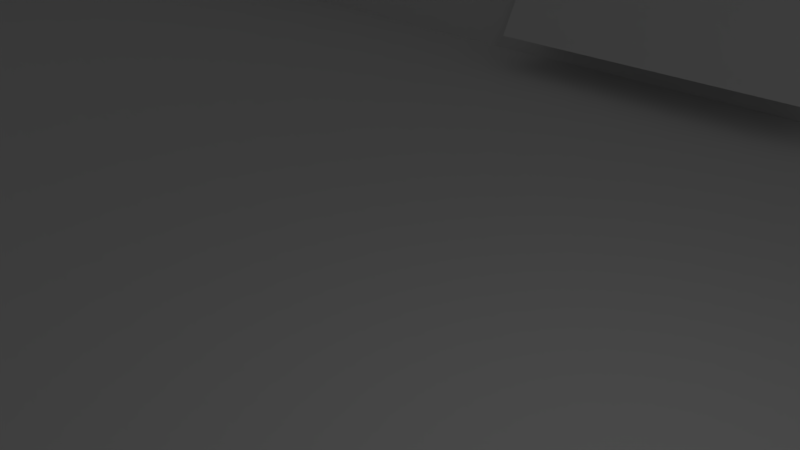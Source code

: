 # Source: DotPhat_2.0.0.blend  (saved by Blender 2.78.0; exported with 4.5.12 LTS)
import bpy
from mathutils import Matrix  # noqa: F401  (used for matrix-valued properties, if any)

bpy.ops.wm.read_factory_settings(use_empty=True)
scene = bpy.context.scene
scene.name = 'Scene'

# ---- collections
col_collection_1 = bpy.data.collections.new('Collection 1'); scene.collection.children.link(col_collection_1)

# ---- materials (node trees are filled in below, after node groups)
mat_material = bpy.data.materials.new('Material')
mat_material.alpha_threshold = 0.0
mat_material.use_transparent_shadow = False
mat_material.roughness = 0.5
mat_material.line_color = (0.0, 0.0, 0.0, 1.0)

# ---- material node trees

# ---- world
world_world = bpy.data.worlds.new('World'); scene.world = world_world
world_world.color = (0.05088, 0.05088, 0.05088)
world_world.use_sun_shadow = False
world_world.sun_shadow_jitter_overblur = 0.0
world_world.cycles.sampling_method = 'MANUAL'

# ---- cameras
cam_camera = bpy.data.cameras.new('Camera')
cam_camera.clip_end = 100.0
cam_camera.lens = 35.0
cam_camera.sensor_width = 32.0
cam_camera.sensor_height = 18.0
cam_camera.ortho_scale = 7.314
cam_camera.dof.focus_distance = 0.0
cam_camera.dof.aperture_fstop = 128.0

# ---- lights
light_lamp = bpy.data.lights.new('Lamp', 'POINT')
light_lamp.transmission_factor = 0.0
light_lamp.cutoff_distance = 30.0
light_lamp.energy = 100.0
light_lamp.shadow_buffer_clip_start = 1.001
light_lamp.shadow_soft_size = 0.1
light_lamp.shadow_maximum_resolution = 0.006
light_lamp.use_absolute_resolution = True

# ---- meshes
me_cube_005 = bpy.data.meshes.new('Cube.005')
me_cube_005.from_pydata([(-1000.0, 105.5, -1000.0), (-1000.0, -1034.0, -972.3), (-1000.0, 2106.0, -1000.0), (-1000.0, -1034.0, 1000.0), (1000.0, 105.5, -1000.0), (1000.0, -1075.0, -1002.0), (1000.0, 2106.0, -1000.0), (1000.0, -1055.0, 1000.0)], [], [(0, 1, 3, 2), (2, 3, 7, 6), (6, 7, 5, 4), (4, 5, 1, 0), (2, 6, 4, 0), (7, 3, 1, 5)])
me_cube_005.use_remesh_preserve_volume = False
me_cube_005.use_remesh_preserve_attributes = False
me_cube_005.use_mirror_vertex_groups = False
me_cube_005.update()
me_cube_003 = bpy.data.meshes.new('Cube.003')
me_cube_003.from_pydata([(-1000.0, 105.5, -1000.0), (-1000.0, -1034.0, -972.3), (-1000.0, 2106.0, -1000.0), (-1000.0, -1034.0, 1000.0), (1000.0, 105.5, -1000.0), (1000.0, -1075.0, -1002.0), (1000.0, 2106.0, -1000.0), (1000.0, -1055.0, 1000.0)], [], [(0, 1, 3, 2), (2, 3, 7, 6), (6, 7, 5, 4), (4, 5, 1, 0), (2, 6, 4, 0), (7, 3, 1, 5)])
me_cube_003.use_remesh_preserve_volume = False
me_cube_003.use_remesh_preserve_attributes = False
me_cube_003.use_mirror_vertex_groups = False
me_cube_003.update()
me_cube = bpy.data.meshes.new('Cube')
me_cube.from_pydata([(0.9429, 0.9454, -0.717), (0.9429, -0.9403, -0.717), (-0.9714, -0.9403, -0.717), (-0.9714, 0.9454, -0.717), (1.0, 1.0, -1.0), (1.0, -1.0, -1.0), (-1.0, -1.0, -1.0), (-1.0, 1.0, -1.0), (1.0, 1.0, 1.0), (1.0, -1.0, 1.0), (-1.0, -1.0, 1.0), (-1.0, 1.0, 1.0), (-0.9714, 0.9454, 1.0), (-0.9714, -0.9403, 1.0), (0.9429, 0.9454, 1.0), (0.9429, -0.9403, 1.0), (0.9429, 0.9429, 1.0), (1.0, -0.7215, -0.5258), (0.9429, -0.72, -0.5258), (1.0, -0.4756, -0.5258), (0.9429, -0.4745, -0.5258), (1.0, -0.3887, 0.2742), (0.9429, -0.3887, 0.2742), (1.0, -0.7873, 0.2742), (0.9429, -0.7854, 0.2742), (-1.0, 0.0721, -0.5685), (-0.9714, 0.0721, -0.5685), (-1.0, 0.6435, -0.5685), (-0.9714, 0.6435, -0.5685), (-1.0, 0.6435, 0.2315), (-0.9714, 0.6435, 0.2315), (-1.0, 0.0721, 0.2315), (-0.9714, 0.0721, 0.2315), (-0.9714, 0.0721, 0.2048)], [], [(0, 3, 2, 1), (0, 20, 22, 24, 15, 16, 14), (1, 2, 13, 15), (2, 3, 28, 26, 33, 13), (4, 5, 6, 7), (8, 11, 10, 13, 12, 14, 16), (4, 8, 9, 23, 21, 19), (5, 9, 10, 6), (6, 10, 31, 25, 27, 7), (8, 4, 7, 11), (16, 15, 13, 10, 9, 8), (12, 3, 0, 14), (23, 24, 22, 21), (19, 20, 18, 17), (15, 24, 18, 20, 0, 1), (19, 17, 23, 9, 5, 4), (21, 22, 20, 19), (17, 18, 24, 23), (32, 31, 29, 30), (28, 27, 25, 26), (13, 33, 32, 30, 28, 3, 12), (7, 27, 29, 31, 10, 11), (30, 29, 27, 28), (26, 25, 31, 32, 33)])
me_cube.materials.append(mat_material)
me_cube.use_remesh_preserve_volume = False
me_cube.use_remesh_preserve_attributes = False
me_cube.use_mirror_vertex_groups = False
me_cube.update()

# ---- objects
ob_cube_003 = bpy.data.objects.new('Cube.003', me_cube_005)
ob_cube_002 = bpy.data.objects.new('Cube.002', me_cube_003)
ob_cube = bpy.data.objects.new('Cube', me_cube)
ob_lamp = bpy.data.objects.new('Lamp', light_lamp)
ob_camera = bpy.data.objects.new('Camera', cam_camera)

# ---- transforms, parenting, visibility, modifiers, constraints
ob_cube_003.location = (-5.303, 16.08, 0.3517)
ob_cube_003.rotation_euler = (0.0, -0.0, -3.141)
ob_cube_003.scale = (0.005, 0.0006287, 0.001999)
ob_cube_003.lineart.crease_threshold = 0.0
ob_cube_002.location = (-5.316, -13.79, 0.364)
ob_cube_002.scale = (0.005, 0.0006287, 0.001999)
ob_cube_002.lineart.crease_threshold = 0.0
ob_cube.location = (0.0, 1.105, 0.0)
ob_cube.scale = (35.0, 16.5, 3.75)
ob_cube.lock_rotations_4d = False
ob_cube.empty_display_type = 'ARROWS'
ob_cube.lineart.crease_threshold = 0.0
ob_lamp.location = (4.076, 1.005, 5.904)
ob_lamp.rotation_euler = (0.6503, 0.05522, 1.866)
ob_lamp.lock_rotations_4d = False
ob_lamp.empty_display_type = 'ARROWS'
ob_lamp.color = (0.0, 0.0, 0.0, 0.0)
ob_lamp.lineart.crease_threshold = 0.0
ob_camera.location = (7.481, -6.508, 5.344)
ob_camera.rotation_euler = (1.109, 0.0, 0.8149)
ob_camera.lock_rotations_4d = False
ob_camera.empty_display_type = 'ARROWS'
ob_camera.color = (0.0, 0.0, 0.0, 0.0)
ob_camera.display_type = 'WIRE'
ob_camera.lineart.crease_threshold = 0.0

# ---- collection membership
col_collection_1.objects.link(ob_cube_003)
col_collection_1.objects.link(ob_cube_002)
col_collection_1.objects.link(ob_cube)
col_collection_1.objects.link(ob_lamp)
col_collection_1.objects.link(ob_camera)

# ---- scene / render settings (as saved in the file)
scene.camera = ob_camera
scene.frame_start = 1; scene.frame_end = 250; scene.frame_set(1)
scene.render.engine = 'BLENDER_EEVEE_NEXT'
scene.render.resolution_percentage = 50
scene.render.dither_intensity = 0.0
scene.cycles.use_denoising = False
scene.cycles.samples = 128
scene.cycles.sampling_pattern = 'TABULATED_SOBOL'
scene.cycles.light_sampling_threshold = 0.0
scene.cycles.use_adaptive_sampling = False
scene.cycles.use_light_tree = False
scene.cycles.blur_glossy = 0.0
scene.cycles.sample_clamp_indirect = 0.0
scene.view_settings.view_transform = 'Standard'
scene.unit_settings.scale_length = 0.001
bpy.context.view_layer.update()
